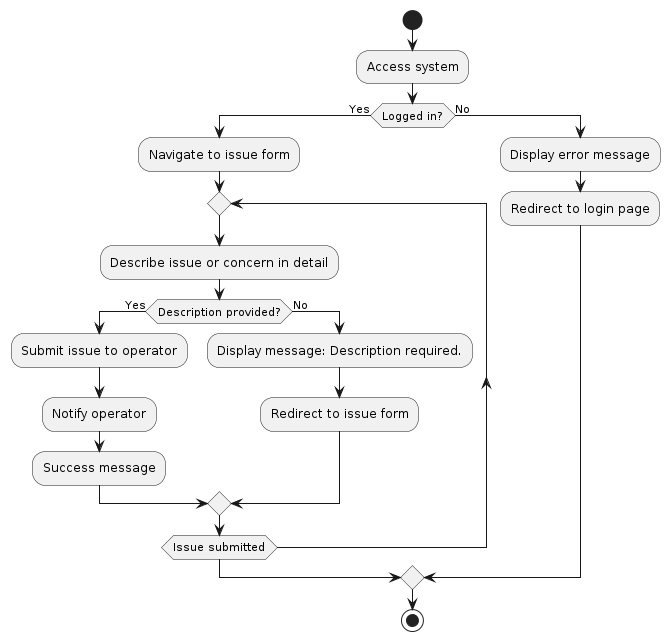

The diagram above was rendered by PlantUML. Its source (embedded in the PNG):
@startuml
|Main|
start
:Access system;
if (Logged in?) then (Yes)
  :Navigate to issue form;
  repeat
    :Describe issue or concern in detail;
    if (Description provided?) then (Yes)
      :Submit issue to operator;
      :Notify operator;
      :Success message;
    else (No)
      :Display message: Description required.;
      :Redirect to issue form;
  endif
  repeat while (Issue submitted)
else (No)
  :Display error message;
  :Redirect to login page;
endif

|Main|
stop
@enduml